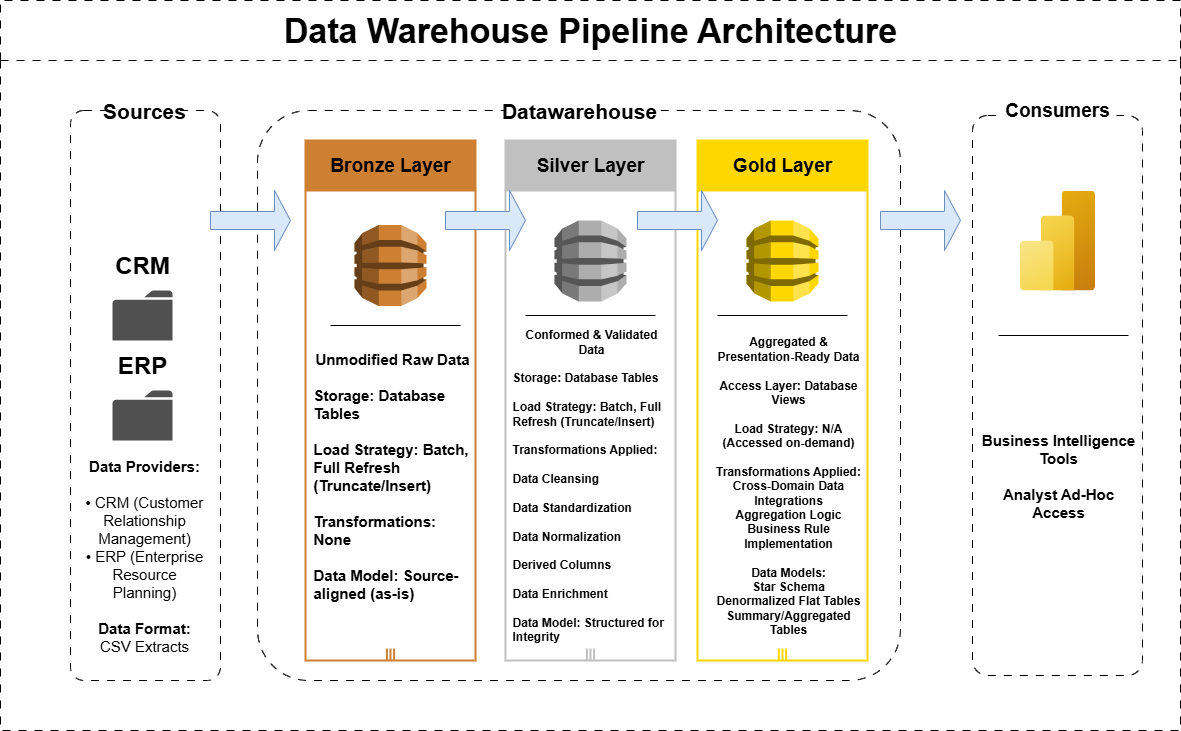

The diagram above was exported from draw.io. Its source (the exported page's mxGraphModel, read from the mxfile embedded in the PNG):
<mxGraphModel dx="1572" dy="1032" grid="1" gridSize="10" guides="1" tooltips="1" connect="1" arrows="1" fold="1" page="1" pageScale="1" pageWidth="850" pageHeight="1100" math="0" shadow="0">
  <root>
    <mxCell id="0" />
    <mxCell id="1" parent="0" />
    <mxCell id="rT7u6CVHxlqk_CLd-jMg-6" value="&lt;font style=&quot;font-size: 34px;&quot;&gt;Data Warehouse Pipeline Architecture&lt;/font&gt;" style="swimlane;startSize=60;horizontal=1;html=1;whiteSpace=wrap;fillColor=none;direction=east;verticalAlign=middle;dashed=1;dashPattern=8 8;" vertex="1" parent="1">
      <mxGeometry x="20" y="10" width="1180" height="730" as="geometry" />
    </mxCell>
    <mxCell id="rT7u6CVHxlqk_CLd-jMg-19" value="" style="rounded=1;whiteSpace=wrap;html=1;fillColor=none;dashed=1;dashPattern=8 8;arcSize=9;movable=1;resizable=1;rotatable=1;deletable=1;editable=1;locked=0;connectable=1;" vertex="1" parent="rT7u6CVHxlqk_CLd-jMg-6">
      <mxGeometry x="257" y="110" width="643" height="570" as="geometry" />
    </mxCell>
    <mxCell id="rT7u6CVHxlqk_CLd-jMg-8" value="&lt;b&gt;&lt;font style=&quot;font-size: 19px;&quot;&gt;Bronze Layer&lt;/font&gt;&lt;/b&gt;" style="shape=mxgraph.bpmn.swimlane;html=1;startSize=50;horizontal=1;swimlaneLine=1;collapsible=0;fontStyle=0;strokeWidth=2;swimlaneFillColor=#ffffff;isCollection=1;whiteSpace=wrap;fillColor=#CD7F32;strokeColor=#CD7F32;" vertex="1" parent="rT7u6CVHxlqk_CLd-jMg-6">
      <mxGeometry x="305" y="140" width="170" height="520" as="geometry" />
    </mxCell>
    <mxCell id="rT7u6CVHxlqk_CLd-jMg-9" value="&lt;font style=&quot;font-size: 19px;&quot;&gt;&lt;b&gt;Silver Layer&lt;/b&gt;&lt;/font&gt;" style="shape=mxgraph.bpmn.swimlane;html=1;startSize=50;horizontal=1;swimlaneLine=1;collapsible=0;fontStyle=0;strokeWidth=2;swimlaneFillColor=#ffffff;isCollection=1;whiteSpace=wrap;fillColor=#C0C0C0;strokeColor=#C0C0C0;" vertex="1" parent="rT7u6CVHxlqk_CLd-jMg-6">
      <mxGeometry x="505" y="140" width="170" height="520" as="geometry" />
    </mxCell>
    <mxCell id="rT7u6CVHxlqk_CLd-jMg-10" value="&lt;font style=&quot;font-size: 19px;&quot;&gt;&lt;b&gt;Gold Layer&lt;/b&gt;&lt;/font&gt;" style="shape=mxgraph.bpmn.swimlane;html=1;startSize=50;horizontal=1;swimlaneLine=1;collapsible=0;fontStyle=0;strokeWidth=2;swimlaneFillColor=#ffffff;isCollection=1;whiteSpace=wrap;fillColor=#FFD700;strokeColor=#FFD700;" vertex="1" parent="rT7u6CVHxlqk_CLd-jMg-6">
      <mxGeometry x="697" y="140" width="170" height="520" as="geometry" />
    </mxCell>
    <mxCell id="rT7u6CVHxlqk_CLd-jMg-11" value="" style="rounded=1;whiteSpace=wrap;html=1;fillColor=none;dashed=1;dashPattern=8 8;arcSize=9;" vertex="1" parent="rT7u6CVHxlqk_CLd-jMg-6">
      <mxGeometry x="70" y="110" width="150" height="570" as="geometry" />
    </mxCell>
    <mxCell id="rT7u6CVHxlqk_CLd-jMg-12" value="&lt;font style=&quot;font-size: 21px;&quot;&gt;&lt;b style=&quot;&quot;&gt;Sources&lt;/b&gt;&lt;/font&gt;" style="rounded=0;whiteSpace=wrap;html=1;fillColor=default;strokeColor=none;" vertex="1" parent="rT7u6CVHxlqk_CLd-jMg-6">
      <mxGeometry x="116" y="90" width="56" height="39" as="geometry" />
    </mxCell>
    <mxCell id="rT7u6CVHxlqk_CLd-jMg-21" value="&lt;b style=&quot;&quot;&gt;&lt;font style=&quot;font-size: 21px;&quot;&gt;Datawarehouse&lt;/font&gt;&lt;/b&gt;" style="rounded=0;whiteSpace=wrap;html=1;fillColor=default;strokeColor=none;" vertex="1" parent="rT7u6CVHxlqk_CLd-jMg-6">
      <mxGeometry x="505" y="90" width="148" height="39" as="geometry" />
    </mxCell>
    <mxCell id="rT7u6CVHxlqk_CLd-jMg-27" value="" style="sketch=0;pointerEvents=1;shadow=0;dashed=0;html=1;strokeColor=none;fillColor=#505050;labelPosition=center;verticalLabelPosition=bottom;verticalAlign=top;outlineConnect=0;align=center;shape=mxgraph.office.concepts.folder;" vertex="1" parent="rT7u6CVHxlqk_CLd-jMg-6">
      <mxGeometry x="112" y="290" width="60" height="50" as="geometry" />
    </mxCell>
    <mxCell id="rT7u6CVHxlqk_CLd-jMg-28" value="" style="sketch=0;pointerEvents=1;shadow=0;dashed=0;html=1;strokeColor=none;fillColor=#505050;labelPosition=center;verticalLabelPosition=bottom;verticalAlign=top;outlineConnect=0;align=center;shape=mxgraph.office.concepts.folder;" vertex="1" parent="rT7u6CVHxlqk_CLd-jMg-6">
      <mxGeometry x="112" y="390" width="60" height="50" as="geometry" />
    </mxCell>
    <mxCell id="rT7u6CVHxlqk_CLd-jMg-34" value="&lt;b&gt;&lt;font style=&quot;font-size: 24px;&quot;&gt;CRM&lt;/font&gt;&lt;/b&gt;" style="text;html=1;align=center;verticalAlign=middle;whiteSpace=wrap;rounded=0;" vertex="1" parent="rT7u6CVHxlqk_CLd-jMg-6">
      <mxGeometry x="112" y="250" width="60" height="30" as="geometry" />
    </mxCell>
    <mxCell id="rT7u6CVHxlqk_CLd-jMg-35" value="&lt;b&gt;&lt;font style=&quot;font-size: 24px;&quot;&gt;ERP&lt;/font&gt;&lt;/b&gt;" style="text;html=1;align=center;verticalAlign=middle;whiteSpace=wrap;rounded=0;" vertex="1" parent="rT7u6CVHxlqk_CLd-jMg-6">
      <mxGeometry x="112" y="350" width="60" height="30" as="geometry" />
    </mxCell>
    <mxCell id="rT7u6CVHxlqk_CLd-jMg-39" value="&lt;b&gt;&lt;font style=&quot;font-size: 15px;&quot;&gt;Data Providers:&lt;/font&gt;&lt;/b&gt;&lt;div&gt;&lt;font style=&quot;font-size: 15px;&quot;&gt;&lt;b&gt;&lt;br&gt;&lt;/b&gt;• CRM (Customer Relationship Management)&lt;br&gt;• ERP (Enterprise Resource Planning)&lt;br&gt;&lt;br&gt;&lt;b&gt;&lt;font style=&quot;&quot;&gt;Data Format:&lt;/font&gt; &lt;/b&gt;CSV Extracts&lt;/font&gt;&lt;/div&gt;" style="text;html=1;align=center;verticalAlign=middle;whiteSpace=wrap;rounded=0;" vertex="1" parent="rT7u6CVHxlqk_CLd-jMg-6">
      <mxGeometry x="84" y="540" width="120" height="30" as="geometry" />
    </mxCell>
    <mxCell id="rT7u6CVHxlqk_CLd-jMg-42" value="" style="shape=singleArrow;whiteSpace=wrap;html=1;fillColor=#dae8fc;strokeColor=#6c8ebf;" vertex="1" parent="rT7u6CVHxlqk_CLd-jMg-6">
      <mxGeometry x="210" y="190" width="80" height="60" as="geometry" />
    </mxCell>
    <mxCell id="rT7u6CVHxlqk_CLd-jMg-43" value="" style="rounded=1;whiteSpace=wrap;html=1;fillColor=none;dashed=1;dashPattern=8 8;arcSize=9;" vertex="1" parent="rT7u6CVHxlqk_CLd-jMg-6">
      <mxGeometry x="972" y="115" width="170" height="560" as="geometry" />
    </mxCell>
    <mxCell id="rT7u6CVHxlqk_CLd-jMg-44" value="&lt;span style=&quot;font-size: 19px;&quot;&gt;&lt;b&gt;Consumers&lt;/b&gt;&lt;/span&gt;" style="rounded=0;whiteSpace=wrap;html=1;fillColor=default;strokeColor=none;" vertex="1" parent="rT7u6CVHxlqk_CLd-jMg-6">
      <mxGeometry x="998" y="90" width="118" height="39" as="geometry" />
    </mxCell>
    <mxCell id="rT7u6CVHxlqk_CLd-jMg-45" value="" style="image;aspect=fixed;html=1;points=[];align=center;fontSize=12;image=img/lib/azure2/analytics/Power_BI_Embedded.svg;" vertex="1" parent="rT7u6CVHxlqk_CLd-jMg-6">
      <mxGeometry x="1019.5" y="190" width="75" height="100" as="geometry" />
    </mxCell>
    <mxCell id="rT7u6CVHxlqk_CLd-jMg-46" value="" style="outlineConnect=0;dashed=0;verticalLabelPosition=bottom;verticalAlign=top;align=center;html=1;shape=mxgraph.aws3.dynamo_db;fillColor=#CD7F32;gradientColor=none;" vertex="1" parent="rT7u6CVHxlqk_CLd-jMg-6">
      <mxGeometry x="354" y="224.5" width="72" height="81" as="geometry" />
    </mxCell>
    <mxCell id="rT7u6CVHxlqk_CLd-jMg-47" value="" style="outlineConnect=0;dashed=0;verticalLabelPosition=bottom;verticalAlign=top;align=center;html=1;shape=mxgraph.aws3.dynamo_db;fillColor=#ADADAD;gradientColor=none;" vertex="1" parent="rT7u6CVHxlqk_CLd-jMg-6">
      <mxGeometry x="554" y="220" width="72" height="81" as="geometry" />
    </mxCell>
    <mxCell id="rT7u6CVHxlqk_CLd-jMg-48" value="" style="outlineConnect=0;dashed=0;verticalLabelPosition=bottom;verticalAlign=top;align=center;html=1;shape=mxgraph.aws3.dynamo_db;fillColor=#FFD700;gradientColor=none;" vertex="1" parent="rT7u6CVHxlqk_CLd-jMg-6">
      <mxGeometry x="746" y="220" width="72" height="81" as="geometry" />
    </mxCell>
    <mxCell id="rT7u6CVHxlqk_CLd-jMg-49" value="&lt;div style=&quot;text-align: center;&quot;&gt;&lt;b style=&quot;&quot;&gt;&lt;font style=&quot;font-size: 15px;&quot;&gt;Unmodified Raw Data&lt;/font&gt;&lt;/b&gt;&lt;/div&gt;&lt;div&gt;&lt;b&gt;&lt;font style=&quot;font-size: 15px;&quot;&gt;&lt;br&gt;&lt;/font&gt;&lt;/b&gt;&lt;/div&gt;&lt;div&gt;&lt;b&gt;&lt;font style=&quot;font-size: 15px;&quot;&gt;Storage: Database Tables&lt;/font&gt;&lt;/b&gt;&lt;/div&gt;&lt;div&gt;&lt;b&gt;&lt;font style=&quot;font-size: 15px;&quot;&gt;&lt;br&gt;&lt;/font&gt;&lt;/b&gt;&lt;/div&gt;&lt;div&gt;&lt;b&gt;&lt;font style=&quot;font-size: 15px;&quot;&gt;Load Strategy: Batch, Full Refresh (Truncate/Insert)&lt;/font&gt;&lt;/b&gt;&lt;/div&gt;&lt;div&gt;&lt;b&gt;&lt;font style=&quot;font-size: 15px;&quot;&gt;&lt;br&gt;&lt;/font&gt;&lt;/b&gt;&lt;/div&gt;&lt;div&gt;&lt;b&gt;&lt;font style=&quot;font-size: 15px;&quot;&gt;Transformations: None&lt;/font&gt;&lt;/b&gt;&lt;/div&gt;&lt;div&gt;&lt;b&gt;&lt;font style=&quot;font-size: 15px;&quot;&gt;&lt;br&gt;&lt;/font&gt;&lt;/b&gt;&lt;/div&gt;&lt;div&gt;&lt;b style=&quot;&quot;&gt;&lt;font style=&quot;font-size: 15px;&quot;&gt;Data Model: Source-aligned (as-is)&lt;/font&gt;&lt;/b&gt;&lt;/div&gt;" style="text;html=1;align=left;verticalAlign=middle;whiteSpace=wrap;rounded=0;" vertex="1" parent="rT7u6CVHxlqk_CLd-jMg-6">
      <mxGeometry x="311" y="460" width="160" height="30" as="geometry" />
    </mxCell>
    <mxCell id="rT7u6CVHxlqk_CLd-jMg-50" value="&lt;div style=&quot;&quot;&gt;&lt;div style=&quot;text-align: center;&quot;&gt;&lt;font style=&quot;&quot;&gt;&lt;b&gt;Conformed &amp;amp; Validated Data&lt;/b&gt;&lt;/font&gt;&lt;/div&gt;&lt;div style=&quot;text-align: center;&quot;&gt;&lt;b&gt;&lt;font&gt;&lt;br&gt;&lt;/font&gt;&lt;/b&gt;&lt;/div&gt;&lt;div&gt;&lt;b&gt;&lt;font&gt;Storage: Database Tables&lt;/font&gt;&lt;/b&gt;&lt;/div&gt;&lt;div&gt;&lt;b&gt;&lt;font&gt;&lt;br&gt;&lt;/font&gt;&lt;/b&gt;&lt;/div&gt;&lt;div&gt;&lt;b&gt;&lt;font&gt;Load Strategy: Batch, Full Refresh (Truncate/Insert)&lt;/font&gt;&lt;/b&gt;&lt;/div&gt;&lt;div&gt;&lt;b&gt;&lt;font&gt;&lt;br&gt;&lt;/font&gt;&lt;/b&gt;&lt;/div&gt;&lt;div&gt;&lt;b&gt;&lt;font&gt;Transformations Applied:&lt;/font&gt;&lt;/b&gt;&lt;/div&gt;&lt;div&gt;&lt;b&gt;&lt;font&gt;&lt;br&gt;&lt;/font&gt;&lt;/b&gt;&lt;/div&gt;&lt;div&gt;&lt;b&gt;&lt;font&gt;Data Cleansing&lt;/font&gt;&lt;/b&gt;&lt;/div&gt;&lt;div&gt;&lt;b&gt;&lt;font&gt;&lt;br&gt;&lt;/font&gt;&lt;/b&gt;&lt;/div&gt;&lt;div&gt;&lt;b&gt;&lt;font&gt;Data Standardization&lt;/font&gt;&lt;/b&gt;&lt;/div&gt;&lt;div&gt;&lt;b&gt;&lt;font&gt;&lt;br&gt;&lt;/font&gt;&lt;/b&gt;&lt;/div&gt;&lt;div&gt;&lt;b&gt;&lt;font&gt;Data Normalization&lt;/font&gt;&lt;/b&gt;&lt;/div&gt;&lt;div&gt;&lt;b&gt;&lt;font&gt;&lt;br&gt;&lt;/font&gt;&lt;/b&gt;&lt;/div&gt;&lt;div&gt;&lt;b&gt;&lt;font&gt;Derived Columns&lt;/font&gt;&lt;/b&gt;&lt;/div&gt;&lt;div&gt;&lt;b&gt;&lt;font&gt;&lt;br&gt;&lt;/font&gt;&lt;/b&gt;&lt;/div&gt;&lt;div&gt;&lt;b&gt;&lt;font&gt;Data Enrichment&lt;/font&gt;&lt;/b&gt;&lt;/div&gt;&lt;div&gt;&lt;b&gt;&lt;font&gt;&lt;br&gt;&lt;/font&gt;&lt;/b&gt;&lt;/div&gt;&lt;div&gt;&lt;b style=&quot;&quot;&gt;&lt;font&gt;Data Model: Structured for Integrity&lt;/font&gt;&lt;/b&gt;&lt;/div&gt;&lt;/div&gt;" style="text;html=1;align=left;verticalAlign=middle;whiteSpace=wrap;rounded=0;" vertex="1" parent="rT7u6CVHxlqk_CLd-jMg-6">
      <mxGeometry x="510" y="470" width="160" height="30" as="geometry" />
    </mxCell>
    <mxCell id="rT7u6CVHxlqk_CLd-jMg-56" value="&lt;div style=&quot;&quot;&gt;&lt;div style=&quot;text-align: center;&quot;&gt;&lt;div&gt;&lt;b&gt;Aggregated &amp;amp; Presentation-Ready Data&lt;/b&gt;&lt;/div&gt;&lt;div&gt;&lt;b&gt;&lt;br&gt;&lt;/b&gt;&lt;/div&gt;&lt;div&gt;&lt;b&gt;Access Layer: Database Views&lt;/b&gt;&lt;/div&gt;&lt;div&gt;&lt;b&gt;&lt;br&gt;&lt;/b&gt;&lt;/div&gt;&lt;div&gt;&lt;b&gt;Load Strategy: N/A (Accessed on-demand)&lt;/b&gt;&lt;/div&gt;&lt;div&gt;&lt;b&gt;&lt;br&gt;&lt;/b&gt;&lt;/div&gt;&lt;div&gt;&lt;b&gt;Transformations Applied:&lt;/b&gt;&lt;/div&gt;&lt;div&gt;&lt;b&gt;Cross-Domain Data Integrations&lt;/b&gt;&lt;/div&gt;&lt;div&gt;&lt;b&gt;Aggregation Logic&lt;/b&gt;&lt;/div&gt;&lt;div&gt;&lt;b&gt;Business Rule Implementation&lt;/b&gt;&lt;/div&gt;&lt;div&gt;&lt;b&gt;&lt;br&gt;&lt;/b&gt;&lt;/div&gt;&lt;div&gt;&lt;b&gt;Data Models:&lt;/b&gt;&lt;/div&gt;&lt;div&gt;&lt;b&gt;Star Schema&lt;/b&gt;&lt;/div&gt;&lt;div&gt;&lt;b&gt;Denormalized Flat Tables&lt;/b&gt;&lt;/div&gt;&lt;div&gt;&lt;b&gt;Summary/Aggregated Tables&lt;/b&gt;&lt;/div&gt;&lt;/div&gt;&lt;/div&gt;" style="text;html=1;align=left;verticalAlign=middle;whiteSpace=wrap;rounded=0;" vertex="1" parent="rT7u6CVHxlqk_CLd-jMg-6">
      <mxGeometry x="707" y="470" width="160" height="30" as="geometry" />
    </mxCell>
    <mxCell id="rT7u6CVHxlqk_CLd-jMg-57" value="&lt;div style=&quot;text-align: center;&quot;&gt;&lt;div&gt;&lt;span style=&quot;font-size: 15px;&quot;&gt;&lt;b&gt;Business Intelligence Tools&lt;/b&gt;&lt;/span&gt;&lt;/div&gt;&lt;div&gt;&lt;span style=&quot;font-size: 15px;&quot;&gt;&lt;b&gt;&lt;br&gt;&lt;/b&gt;&lt;/span&gt;&lt;/div&gt;&lt;div&gt;&lt;span style=&quot;font-size: 15px;&quot;&gt;&lt;b&gt;Analyst Ad-Hoc Access&lt;/b&gt;&lt;/span&gt;&lt;/div&gt;&lt;/div&gt;" style="text;html=1;align=left;verticalAlign=middle;whiteSpace=wrap;rounded=0;" vertex="1" parent="rT7u6CVHxlqk_CLd-jMg-6">
      <mxGeometry x="977" y="460" width="160" height="30" as="geometry" />
    </mxCell>
    <mxCell id="rT7u6CVHxlqk_CLd-jMg-88" value="" style="line;strokeWidth=1;rotatable=0;dashed=0;labelPosition=right;align=left;verticalAlign=middle;spacingTop=0;spacingLeft=6;points=[];portConstraint=eastwest;" vertex="1" parent="rT7u6CVHxlqk_CLd-jMg-6">
      <mxGeometry x="330" y="320" width="130" height="10" as="geometry" />
    </mxCell>
    <mxCell id="rT7u6CVHxlqk_CLd-jMg-89" value="" style="line;strokeWidth=1;rotatable=0;dashed=0;labelPosition=right;align=left;verticalAlign=middle;spacingTop=0;spacingLeft=6;points=[];portConstraint=eastwest;" vertex="1" parent="rT7u6CVHxlqk_CLd-jMg-6">
      <mxGeometry x="525" y="310" width="130" height="10" as="geometry" />
    </mxCell>
    <mxCell id="rT7u6CVHxlqk_CLd-jMg-90" value="" style="line;strokeWidth=1;rotatable=0;dashed=0;labelPosition=right;align=left;verticalAlign=middle;spacingTop=0;spacingLeft=6;points=[];portConstraint=eastwest;" vertex="1" parent="rT7u6CVHxlqk_CLd-jMg-6">
      <mxGeometry x="717" y="310" width="130" height="10" as="geometry" />
    </mxCell>
    <mxCell id="rT7u6CVHxlqk_CLd-jMg-91" value="" style="line;strokeWidth=1;rotatable=0;dashed=0;labelPosition=right;align=left;verticalAlign=middle;spacingTop=0;spacingLeft=6;points=[];portConstraint=eastwest;" vertex="1" parent="rT7u6CVHxlqk_CLd-jMg-6">
      <mxGeometry x="998" y="330" width="130" height="10" as="geometry" />
    </mxCell>
    <mxCell id="rT7u6CVHxlqk_CLd-jMg-92" value="" style="shape=singleArrow;whiteSpace=wrap;html=1;fillColor=#dae8fc;strokeColor=#6c8ebf;" vertex="1" parent="rT7u6CVHxlqk_CLd-jMg-6">
      <mxGeometry x="445" y="190" width="80" height="60" as="geometry" />
    </mxCell>
    <mxCell id="rT7u6CVHxlqk_CLd-jMg-94" value="" style="shape=singleArrow;whiteSpace=wrap;html=1;fillColor=#dae8fc;strokeColor=#6c8ebf;" vertex="1" parent="rT7u6CVHxlqk_CLd-jMg-6">
      <mxGeometry x="637" y="190" width="80" height="60" as="geometry" />
    </mxCell>
    <mxCell id="rT7u6CVHxlqk_CLd-jMg-95" value="" style="shape=singleArrow;whiteSpace=wrap;html=1;fillColor=#dae8fc;strokeColor=#6c8ebf;" vertex="1" parent="rT7u6CVHxlqk_CLd-jMg-6">
      <mxGeometry x="880" y="190" width="80" height="60" as="geometry" />
    </mxCell>
  </root>
</mxGraphModel>